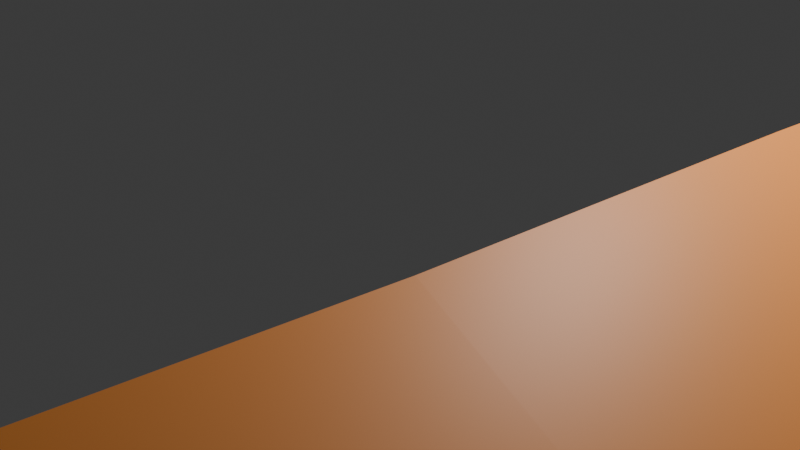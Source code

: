 # Source: Pista2.blend  (saved by Blender 4.3.34; exported with 4.5.12 LTS)
import bpy
from mathutils import Matrix  # noqa: F401  (used for matrix-valued properties, if any)

bpy.ops.wm.read_factory_settings(use_empty=True)
scene = bpy.context.scene
scene.name = 'Scene'

# ---- collections
col_collection = bpy.data.collections.new('Collection'); scene.collection.children.link(col_collection)

# ---- materials (node trees are filled in below, after node groups)
mat_material = bpy.data.materials.new('Material')
mat_material.alpha_threshold = 0.0
mat_material.roughness = 0.5
mat_material.line_color = (0.0, 0.0, 0.0, 1.0)

# ---- material node trees
mat_material.use_nodes = True; mat_material.node_tree.nodes.clear()
_N = mat_material.node_tree.nodes; _L = mat_material.node_tree.links
n0 = _N.new('ShaderNodeOutputMaterial'); n0.name = 'Material Output'; n0.location = (300, 300)
n1 = _N.new('ShaderNodeBsdfPrincipled'); n1.name = 'Principled BSDF'; n1.location = (10, 300)
n1.inputs[0].default_value = (0.8002, 0.2767, 0.05267, 1.0)
n1.inputs[3].default_value = 1.45
_L.new(n1.outputs[0], n0.inputs[0])
n0.is_active_output = True

# ---- world
world_world = bpy.data.worlds.new('World'); scene.world = world_world
world_world.use_nodes = True; world_world.node_tree.nodes.clear()
_N = world_world.node_tree.nodes; _L = world_world.node_tree.links
n0 = _N.new('ShaderNodeOutputWorld'); n0.name = 'World Output'; n0.location = (300, 300)
n1 = _N.new('ShaderNodeBackground'); n1.name = 'Background'; n1.location = (10, 300)
n1.inputs[0].default_value = (0.05088, 0.05088, 0.05088, 1.0)
_L.new(n1.outputs[0], n0.inputs[0])
n0.is_active_output = True
world_world.color = (0.05088, 0.05088, 0.05088)
world_world.sun_shadow_jitter_overblur = 0.0

# ---- cameras
cam_camera = bpy.data.cameras.new('Camera')
cam_camera.clip_end = 100.0
cam_camera.ortho_scale = 7.314

# ---- lights
light_light = bpy.data.lights.new('Light', 'POINT')
light_light.energy = 1000.0
light_light.shadow_soft_size = 0.1

# ---- meshes
me_cube = bpy.data.meshes.new('Cube')
me_cube.from_pydata([(1.0, -3.214, 1.06), (1.0, -2.993, -0.1116), (-5.972, -3.214, 1.06), (-5.972, -2.993, -0.1116), (-5.972, 0.0, -0.1116), (1.0, 0.0, 1.0), (-5.972, 0.0, 1.0), (1.0, 0.0, -0.1116), (-5.972, -4.29, -0.09765), (-5.972, -5.044, 1.83), (1.0, -5.044, 1.83), (1.0, -4.29, -0.09765), (-2.486, -3.214, 1.06), (-2.486, -2.993, -0.1116), (-2.486, 0.0, -0.1116), (-2.486, 0.0, 1.0), (-2.486, -5.044, 1.83), (-2.486, -4.29, -0.09765), (-1.0, -3.214, 1.06), (-1.0, -2.993, -0.1116), (5.972, -3.214, 1.06), (5.972, -2.993, -0.1116), (5.972, 0.0, -0.1116), (-1.0, 0.0, 1.0), (5.972, 0.0, 1.0), (-1.0, 0.0, -0.1116), (5.972, -4.29, -0.09765), (5.972, -5.044, 1.83), (-1.0, -5.044, 1.83), (-1.0, -4.29, -0.09765), (2.486, -3.214, 1.06), (2.486, -2.993, -0.1116), (2.486, 0.0, -0.1116), (2.486, 0.0, 1.0), (2.486, -5.044, 1.83), (2.486, -4.29, -0.09765), (1.0, 3.214, 1.06), (1.0, 2.993, -0.1116), (-5.972, 3.214, 1.06), (-5.972, 2.993, -0.1116), (-5.972, 4.29, -0.09765), (-5.972, 5.044, 1.83), (1.0, 5.044, 1.83), (1.0, 4.29, -0.09765), (-2.486, 3.214, 1.06), (-2.486, 2.993, -0.1116), (-2.486, 5.044, 1.83), (-2.486, 4.29, -0.09765), (-1.0, 3.214, 1.06), (-1.0, 2.993, -0.1116), (5.972, 3.214, 1.06), (5.972, 2.993, -0.1116), (5.972, 4.29, -0.09765), (5.972, 5.044, 1.83), (-1.0, 5.044, 1.83), (-1.0, 4.29, -0.09765), (2.486, 3.214, 1.06), (2.486, 2.993, -0.1116), (2.486, 5.044, 1.83), (2.486, 4.29, -0.09765)], [], [(15, 6, 2, 12), (13, 1, 11, 17), (14, 7, 1, 13), (7, 5, 0, 1), (3, 2, 6, 4), (17, 16, 9, 8), (12, 2, 9, 16), (2, 3, 8, 9), (1, 0, 10, 11), (0, 12, 16, 10), (11, 10, 16, 17), (4, 14, 13, 3), (3, 13, 17, 8), (5, 15, 12, 0), (33, 30, 20, 24), (31, 35, 29, 19), (32, 31, 19, 25), (25, 19, 18, 23), (21, 22, 24, 20), (35, 26, 27, 34), (30, 34, 27, 20), (20, 27, 26, 21), (19, 29, 28, 18), (18, 28, 34, 30), (29, 35, 34, 28), (22, 21, 31, 32), (21, 26, 35, 31), (23, 18, 30, 33), (15, 44, 38, 6), (45, 47, 43, 37), (14, 45, 37, 7), (7, 37, 36, 5), (39, 4, 6, 38), (47, 40, 41, 46), (44, 46, 41, 38), (38, 41, 40, 39), (37, 43, 42, 36), (36, 42, 46, 44), (43, 47, 46, 42), (4, 39, 45, 14), (39, 40, 47, 45), (5, 36, 44, 15), (33, 24, 50, 56), (57, 49, 55, 59), (32, 25, 49, 57), (25, 23, 48, 49), (51, 50, 24, 22), (59, 58, 53, 52), (56, 50, 53, 58), (50, 51, 52, 53), (49, 48, 54, 55), (48, 56, 58, 54), (55, 54, 58, 59), (22, 32, 57, 51), (51, 57, 59, 52), (23, 33, 56, 48)])
_uv = me_cube.uv_layers.new(name='UVMap')
_uv.uv.foreach_set('vector', [0.75, 0.625, 0.875, 0.625, 0.875, 0.75, 0.75, 0.75, 0.25, 0.75, 0.375, 0.75, 0.375, 0.75, 0.25, 0.75, 0.25, 0.625, 0.375, 0.625, 0.375, 0.75, 0.25, 0.75, 0.375, 0.625, 0.625, 0.625, 0.625, 0.75, 0.375, 0.75, 0.375, 0.0, 0.625, 0.0, 0.625, 0.125, 0.375, 0.125, 0.375, 0.875, 0.625, 0.875, 0.625, 1.0, 0.375, 1.0, 0.75, 0.75, 0.875, 0.75, 0.875, 0.75, 0.75, 0.75, 0.625, 0.0, 0.375, 0.0, 0.375, 0.0, 0.625, 0.0, 0.375, 0.75, 0.625, 0.75, 0.625, 0.75, 0.375, 0.75, 0.625, 0.75, 0.75, 0.75, 0.75, 0.75, 0.625, 0.75, 0.375, 0.75, 0.625, 0.75, 0.625, 0.875, 0.375, 0.875, 0.125, 0.625, 0.25, 0.625, 0.25, 0.75, 0.125, 0.75, 0.125, 0.75, 0.25, 0.75, 0.25, 0.75, 0.125, 0.75, 0.625, 0.625, 0.75, 0.625, 0.75, 0.75, 0.625, 0.75, 0.75, 0.625, 0.75, 0.75, 0.875, 0.75, 0.875, 0.625, 0.25, 0.75, 0.25, 0.75, 0.375, 0.75, 0.375, 0.75, 0.25, 0.625, 0.25, 0.75, 0.375, 0.75, 0.375, 0.625, 0.375, 0.625, 0.375, 0.75, 0.625, 0.75, 0.625, 0.625, 0.375, 0.0, 0.375, 0.125, 0.625, 0.125, 0.625, 0.0, 0.375, 0.875, 0.375, 1.0, 0.625, 1.0, 0.625, 0.875, 0.75, 0.75, 0.75, 0.75, 0.875, 0.75, 0.875, 0.75, 0.625, 0.0, 0.625, 0.0, 0.375, 0.0, 0.375, 0.0, 0.375, 0.75, 0.375, 0.75, 0.625, 0.75, 0.625, 0.75, 0.625, 0.75, 0.625, 0.75, 0.75, 0.75, 0.75, 0.75, 0.375, 0.75, 0.375, 0.875, 0.625, 0.875, 0.625, 0.75, 0.125, 0.625, 0.125, 0.75, 0.25, 0.75, 0.25, 0.625, 0.125, 0.75, 0.125, 0.75, 0.25, 0.75, 0.25, 0.75, 0.625, 0.625, 0.625, 0.75, 0.75, 0.75, 0.75, 0.625, 0.75, 0.625, 0.75, 0.75, 0.875, 0.75, 0.875, 0.625, 0.25, 0.75, 0.25, 0.75, 0.375, 0.75, 0.375, 0.75, 0.25, 0.625, 0.25, 0.75, 0.375, 0.75, 0.375, 0.625, 0.375, 0.625, 0.375, 0.75, 0.625, 0.75, 0.625, 0.625, 0.375, 0.0, 0.375, 0.125, 0.625, 0.125, 0.625, 0.0, 0.375, 0.875, 0.375, 1.0, 0.625, 1.0, 0.625, 0.875, 0.75, 0.75, 0.75, 0.75, 0.875, 0.75, 0.875, 0.75, 0.625, 0.0, 0.625, 0.0, 0.375, 0.0, 0.375, 0.0, 0.375, 0.75, 0.375, 0.75, 0.625, 0.75, 0.625, 0.75, 0.625, 0.75, 0.625, 0.75, 0.75, 0.75, 0.75, 0.75, 0.375, 0.75, 0.375, 0.875, 0.625, 0.875, 0.625, 0.75, 0.125, 0.625, 0.125, 0.75, 0.25, 0.75, 0.25, 0.625, 0.125, 0.75, 0.125, 0.75, 0.25, 0.75, 0.25, 0.75, 0.625, 0.625, 0.625, 0.75, 0.75, 0.75, 0.75, 0.625, 0.75, 0.625, 0.875, 0.625, 0.875, 0.75, 0.75, 0.75, 0.25, 0.75, 0.375, 0.75, 0.375, 0.75, 0.25, 0.75, 0.25, 0.625, 0.375, 0.625, 0.375, 0.75, 0.25, 0.75, 0.375, 0.625, 0.625, 0.625, 0.625, 0.75, 0.375, 0.75, 0.375, 0.0, 0.625, 0.0, 0.625, 0.125, 0.375, 0.125, 0.375, 0.875, 0.625, 0.875, 0.625, 1.0, 0.375, 1.0, 0.75, 0.75, 0.875, 0.75, 0.875, 0.75, 0.75, 0.75, 0.625, 0.0, 0.375, 0.0, 0.375, 0.0, 0.625, 0.0, 0.375, 0.75, 0.625, 0.75, 0.625, 0.75, 0.375, 0.75, 0.625, 0.75, 0.75, 0.75, 0.75, 0.75, 0.625, 0.75, 0.375, 0.75, 0.625, 0.75, 0.625, 0.875, 0.375, 0.875, 0.125, 0.625, 0.25, 0.625, 0.25, 0.75, 0.125, 0.75, 0.125, 0.75, 0.25, 0.75, 0.25, 0.75, 0.125, 0.75, 0.625, 0.625, 0.75, 0.625, 0.75, 0.75, 0.625, 0.75])
me_cube.materials.append(mat_material)
me_cube.use_mirror_vertex_groups = False
me_cube.update()

# ---- curves / text
cu_nurbspath = bpy.data.curves.new('NurbsPath', 'CURVE')
cu_nurbspath.dimensions = '3D'
_sp = cu_nurbspath.splines.new('NURBS'); _sp.points.add(19)
_sp.points.foreach_set('co', [19.54, 28.46, -1.203, 1.0, 30.61, 36.94, -0.8158, 1.0, 30.61, 36.94, -0.8158, 1.0, 36.93, 73.64, 0.2075, 1.0, 33.95, 93.19, 0.7529, 1.0, 22.67, 111.2, 1.255, 1.0, 4.744, 119.3, 1.477, 1.0, -13.73, 122.6, 1.564, 1.0, -29.01, 113.7, 1.313, 1.0, -45.07, 91.67, 0.695, 1.0, -28.3, 66.66, 0.0, 1.0, -32.68, 41.29, 0.0, 1.0, -32.76, 20.22, 0.0, 1.0, -43.92, 5.675, 0.0, 1.0, -35.08, -11.35, 0.0, 1.0, -24.58, -22.59, 0.0, 1.0, 5.676, -19.88, 0.0, 1.0, 9.541, -6.208, 0.0, 1.0, 7.743, 7.185, 0.0, 1.0, 14.55, 22.84, 0.0, 1.0])
_sp.order_u = 5
_sp.order_v = 0
_sp.use_cyclic_u = True
_sp.use_endpoint_u = True
cu_nurbspath.use_path = True
cu_nurbspath.fill_mode = 'FULL'

# ---- objects
ob_pista = bpy.data.objects.new('Pista', me_cube)
ob_light = bpy.data.objects.new('Light', light_light)
ob_camera = bpy.data.objects.new('Camera', cam_camera)
ob_nurbspath = bpy.data.objects.new('NurbsPath', cu_nurbspath)

# ---- transforms, parenting, visibility, modifiers, constraints
ob_pista.location = (0.0, 0.0, 0.0)
ob_pista.lock_rotations_4d = False
ob_pista.empty_display_type = 'ARROWS'
ob_pista.lineart.crease_threshold = 0.0
_m = ob_pista.modifiers.new('Array', 'ARRAY')
_m.count = 41
_m = ob_pista.modifiers.new('Curve', 'CURVE')
_m.object = ob_nurbspath
ob_light.location = (4.076, 1.005, 5.904)
ob_light.rotation_euler = (0.6503, 0.05522, 1.866)
ob_light.lock_rotations_4d = False
ob_light.empty_display_type = 'ARROWS'
ob_light.color = (0.0, 0.0, 0.0, 0.0)
ob_light.lineart.crease_threshold = 0.0
ob_camera.location = (7.359, -6.926, 4.958)
ob_camera.rotation_euler = (1.109, 0.0, 0.8149)
ob_camera.lock_rotations_4d = False
ob_camera.empty_display_type = 'ARROWS'
ob_camera.color = (0.0, 0.0, 0.0, 0.0)
ob_camera.display_type = 'WIRE'
ob_camera.lineart.crease_threshold = 0.0
ob_nurbspath.location = (0.0, 0.0, 0.0)

# ---- collection membership
col_collection.objects.link(ob_pista)
col_collection.objects.link(ob_light)
col_collection.objects.link(ob_camera)
col_collection.objects.link(ob_nurbspath)

# ---- scene / render settings (as saved in the file)
scene.camera = ob_camera
scene.frame_start = 1; scene.frame_end = 250; scene.frame_set(1)
scene.render.engine = 'BLENDER_EEVEE_NEXT'
bpy.context.view_layer.update()
